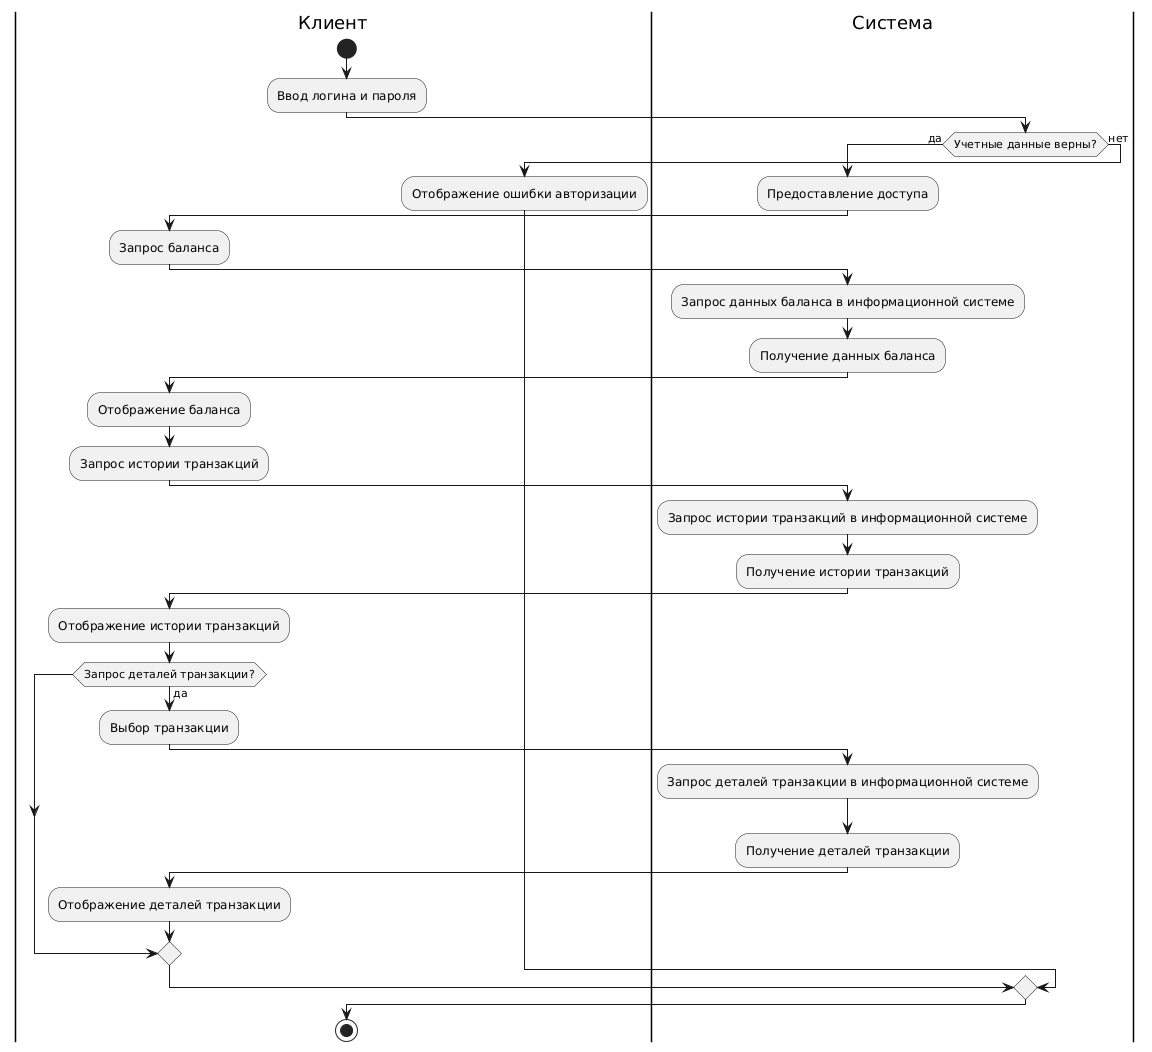

The diagram above was rendered by PlantUML. Its source (embedded in the PNG):
@startuml
|Клиент|
start
:Ввод логина и пароля;

|Система|
if (Учетные данные верны?) then (да)
    :Предоставление доступа;
    
    |Клиент|
    :Запрос баланса;
    
    |Система|
    :Запрос данных баланса в информационной системе;
    :Получение данных баланса;
    
    |Клиент|
    :Отображение баланса;

    |Клиент|
    :Запрос истории транзакций;

    |Система|
    :Запрос истории транзакций в информационной системе;
    :Получение истории транзакций;

    |Клиент|
    :Отображение истории транзакций;

    |Клиент|
    if (Запрос деталей транзакции?) then (да)
        :Выбор транзакции;
        
        |Система|
        :Запрос деталей транзакции в информационной системе;
        :Получение деталей транзакции;
        
        |Клиент|
        :Отображение деталей транзакции;
    endif

else (нет)
    :Отображение ошибки авторизации;
endif

stop
@enduml